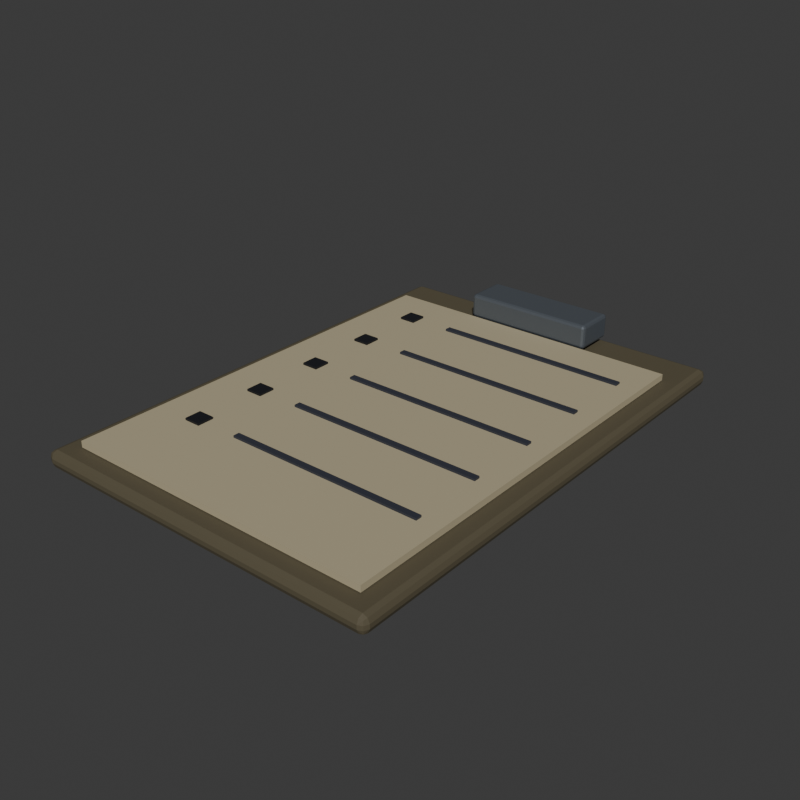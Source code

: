 # Source: paperwork_clipboard.blend  (saved by Blender 5.2.44; exported with 4.5.12 LTS)
import bpy
from mathutils import Matrix  # noqa: F401  (used for matrix-valued properties, if any)

bpy.ops.wm.read_factory_settings(use_empty=True)
scene = bpy.context.scene
scene.name = 'Scene'

# ---- collections
col_collection = bpy.data.collections.new('Collection'); scene.collection.children.link(col_collection)

# ---- materials (node trees are filled in below, after node groups)
mat_worn_walnut_laminate_014 = bpy.data.materials.new('Worn walnut laminate.014')
mat_worn_walnut_laminate_014.diffuse_color = (0.1022, 0.0865, 0.05127, 1.0)
mat_aged_labels_016 = bpy.data.materials.new('Aged labels.016')
mat_aged_labels_016.diffuse_color = (0.4564, 0.3968, 0.2582, 1.0)
mat_worn_slate_metal_011 = bpy.data.materials.new('Worn slate metal.011')
mat_worn_slate_metal_011.diffuse_color = (0.1413, 0.162, 0.1878, 1.0)
mat_charcoal_powdercoat_015 = bpy.data.materials.new('Charcoal powdercoat.015')
mat_charcoal_powdercoat_015.diffuse_color = (0.04231, 0.04667, 0.0648, 1.0)
mat_recesses_and_rubber_014 = bpy.data.materials.new('Recesses and rubber.014')
mat_recesses_and_rubber_014.diffuse_color = (0.005605, 0.006512, 0.01033, 1.0)

# ---- material node trees
mat_worn_walnut_laminate_014.use_nodes = True; mat_worn_walnut_laminate_014.node_tree.nodes.clear()
_N = mat_worn_walnut_laminate_014.node_tree.nodes; _L = mat_worn_walnut_laminate_014.node_tree.links
n0 = _N.new('ShaderNodeBsdfPrincipled'); n0.name = 'Principled BSDF'; n0.location = (-200, 100)
n0.inputs[0].default_value = (0.1022, 0.0865, 0.05127, 1.0)
n0.inputs[2].default_value = 0.65
n0.inputs[10].default_value = 0.005
n0.inputs[27].default_value = (0.1022, 0.0865, 0.05127, 1.0)
n1 = _N.new('ShaderNodeOutputMaterial'); n1.name = 'Material Output'; n1.location = (200, 100)
_L.new(n0.outputs[0], n1.inputs[0])
n1.is_active_output = True
mat_aged_labels_016.use_nodes = True; mat_aged_labels_016.node_tree.nodes.clear()
_N = mat_aged_labels_016.node_tree.nodes; _L = mat_aged_labels_016.node_tree.links
n0 = _N.new('ShaderNodeBsdfPrincipled'); n0.name = 'Principled BSDF'; n0.location = (-200, 100)
n0.inputs[0].default_value = (0.4564, 0.3968, 0.2582, 1.0)
n0.inputs[2].default_value = 0.65
n0.inputs[10].default_value = 0.005
n0.inputs[27].default_value = (0.4564, 0.3968, 0.2582, 1.0)
n1 = _N.new('ShaderNodeOutputMaterial'); n1.name = 'Material Output'; n1.location = (200, 100)
_L.new(n0.outputs[0], n1.inputs[0])
n1.is_active_output = True
mat_worn_slate_metal_011.use_nodes = True; mat_worn_slate_metal_011.node_tree.nodes.clear()
_N = mat_worn_slate_metal_011.node_tree.nodes; _L = mat_worn_slate_metal_011.node_tree.links
n0 = _N.new('ShaderNodeBsdfPrincipled'); n0.name = 'Principled BSDF'; n0.location = (-200, 100)
n0.inputs[0].default_value = (0.1413, 0.162, 0.1878, 1.0)
n0.inputs[1].default_value = 0.55
n0.inputs[10].default_value = 0.005
n0.inputs[27].default_value = (0.1413, 0.162, 0.1878, 1.0)
n1 = _N.new('ShaderNodeOutputMaterial'); n1.name = 'Material Output'; n1.location = (200, 100)
_L.new(n0.outputs[0], n1.inputs[0])
n1.is_active_output = True
mat_charcoal_powdercoat_015.use_nodes = True; mat_charcoal_powdercoat_015.node_tree.nodes.clear()
_N = mat_charcoal_powdercoat_015.node_tree.nodes; _L = mat_charcoal_powdercoat_015.node_tree.links
n0 = _N.new('ShaderNodeBsdfPrincipled'); n0.name = 'Principled BSDF'; n0.location = (-200, 100)
n0.inputs[0].default_value = (0.04231, 0.04667, 0.0648, 1.0)
n0.inputs[1].default_value = 0.25
n0.inputs[2].default_value = 0.65
n0.inputs[10].default_value = 0.005
n0.inputs[27].default_value = (0.04231, 0.04667, 0.0648, 1.0)
n1 = _N.new('ShaderNodeOutputMaterial'); n1.name = 'Material Output'; n1.location = (200, 100)
_L.new(n0.outputs[0], n1.inputs[0])
n1.is_active_output = True
mat_recesses_and_rubber_014.use_nodes = True; mat_recesses_and_rubber_014.node_tree.nodes.clear()
_N = mat_recesses_and_rubber_014.node_tree.nodes; _L = mat_recesses_and_rubber_014.node_tree.links
n0 = _N.new('ShaderNodeBsdfPrincipled'); n0.name = 'Principled BSDF'; n0.location = (-200, 100)
n0.inputs[0].default_value = (0.005605, 0.006512, 0.01033, 1.0)
n0.inputs[2].default_value = 0.65
n0.inputs[10].default_value = 0.005
n0.inputs[27].default_value = (0.005605, 0.006512, 0.01033, 1.0)
n1 = _N.new('ShaderNodeOutputMaterial'); n1.name = 'Material Output'; n1.location = (200, 100)
_L.new(n0.outputs[0], n1.inputs[0])
n1.is_active_output = True

# ---- world
world_world = bpy.data.worlds.new('World'); scene.world = world_world
world_world.use_nodes = True; world_world.node_tree.nodes.clear()
_N = world_world.node_tree.nodes; _L = world_world.node_tree.links
n0 = _N.new('ShaderNodeOutputWorld'); n0.name = 'World Output'; n0.location = (200, 100)
n1 = _N.new('ShaderNodeBackground'); n1.name = 'Background'; n1.location = (-200, 100)
n1.inputs[0].default_value = (0.05088, 0.05088, 0.05088, 1.0)
_L.new(n1.outputs[0], n0.inputs[0])
n0.is_active_output = True
world_world.color = (0.22, 0.22, 0.22)
world_world.sun_shadow_jitter_overblur = 0.0

# ---- meshes
me_cube_131 = bpy.data.meshes.new('Cube.131')
me_cube_131.from_pydata([(-0.164, -0.234, 0.0), (-0.164, -0.24, 0.006), (-0.17, -0.234, 0.006), (-0.164, -0.2382, 0.001757), (-0.1675, -0.2375, 0.002536), (-0.1682, -0.2382, 0.006), (-0.1682, -0.234, 0.001757), (-0.164, -0.24, 0.01), (-0.164, -0.234, 0.016), (-0.17, -0.234, 0.01), (-0.164, -0.2382, 0.01424), (-0.1675, -0.2375, 0.01346), (-0.1682, -0.234, 0.01424), (-0.1682, -0.2382, 0.01), (-0.164, 0.234, 0.0), (-0.17, 0.234, 0.006), (-0.164, 0.24, 0.006), (-0.1682, 0.234, 0.001757), (-0.1675, 0.2375, 0.002536), (-0.1682, 0.2382, 0.006), (-0.164, 0.2382, 0.001757), (-0.164, 0.234, 0.016), (-0.164, 0.24, 0.01), (-0.17, 0.234, 0.01), (-0.164, 0.2382, 0.01424), (-0.1675, 0.2375, 0.01346), (-0.1682, 0.2382, 0.01), (-0.1682, 0.234, 0.01424), (0.164, -0.234, 0.0), (0.17, -0.234, 0.006), (0.164, -0.24, 0.006), (0.1682, -0.234, 0.001757), (0.1675, -0.2375, 0.002536), (0.1682, -0.2382, 0.006), (0.164, -0.2382, 0.001757), (0.164, -0.234, 0.016), (0.164, -0.24, 0.01), (0.17, -0.234, 0.01), (0.164, -0.2382, 0.01424), (0.1675, -0.2375, 0.01346), (0.1682, -0.2382, 0.01), (0.1682, -0.234, 0.01424), (0.164, 0.234, 0.0), (0.164, 0.24, 0.006), (0.17, 0.234, 0.006), (0.164, 0.2382, 0.001757), (0.1675, 0.2375, 0.002536), (0.1682, 0.2382, 0.006), (0.1682, 0.234, 0.001757), (0.164, 0.234, 0.016), (0.17, 0.234, 0.01), (0.164, 0.24, 0.01), (0.1682, 0.234, 0.01424), (0.1675, 0.2375, 0.01346), (0.1682, 0.2382, 0.01), (0.164, 0.2382, 0.01424), (-0.15, -0.22, 0.017), (-0.15, -0.22, 0.023), (-0.15, 0.19, 0.017), (-0.15, 0.19, 0.023), (0.15, -0.22, 0.017), (0.15, -0.22, 0.023), (0.15, 0.19, 0.017), (0.15, 0.19, 0.023), (-0.062, 0.195, 0.021), (-0.062, 0.192, 0.024), (-0.065, 0.195, 0.024), (-0.062, 0.1929, 0.02188), (-0.06373, 0.1933, 0.02227), (-0.06412, 0.1929, 0.024), (-0.06412, 0.195, 0.02188), (-0.062, 0.192, 0.042), (-0.062, 0.195, 0.045), (-0.065, 0.195, 0.042), (-0.062, 0.1929, 0.04412), (-0.06373, 0.1933, 0.04373), (-0.06412, 0.195, 0.04412), (-0.06412, 0.1929, 0.042), (-0.062, 0.231, 0.021), (-0.065, 0.231, 0.024), (-0.062, 0.234, 0.024), (-0.06412, 0.231, 0.02188), (-0.06373, 0.2327, 0.02227), (-0.06412, 0.2331, 0.024), (-0.062, 0.2331, 0.02188), (-0.062, 0.231, 0.045), (-0.062, 0.234, 0.042), (-0.065, 0.231, 0.042), (-0.062, 0.2331, 0.04412), (-0.06373, 0.2327, 0.04373), (-0.06412, 0.2331, 0.042), (-0.06412, 0.231, 0.04412), (0.062, 0.195, 0.021), (0.065, 0.195, 0.024), (0.062, 0.192, 0.024), (0.06412, 0.195, 0.02188), (0.06373, 0.1933, 0.02227), (0.06412, 0.1929, 0.024), (0.062, 0.1929, 0.02188), (0.062, 0.195, 0.045), (0.062, 0.192, 0.042), (0.065, 0.195, 0.042), (0.062, 0.1929, 0.04412), (0.06373, 0.1933, 0.04373), (0.06412, 0.1929, 0.042), (0.06412, 0.195, 0.04412), (0.062, 0.231, 0.021), (0.062, 0.234, 0.024), (0.065, 0.231, 0.024), (0.062, 0.2331, 0.02188), (0.06373, 0.2327, 0.02227), (0.06412, 0.2331, 0.024), (0.06412, 0.231, 0.02188), (0.062, 0.231, 0.045), (0.065, 0.231, 0.042), (0.062, 0.234, 0.042), (0.06412, 0.231, 0.04412), (0.06373, 0.2327, 0.04373), (0.06412, 0.2331, 0.042), (0.062, 0.2331, 0.04412), (-0.06, 0.142, 0.023), (-0.06, 0.142, 0.025), (-0.06, 0.148, 0.023), (-0.06, 0.148, 0.025), (0.13, 0.142, 0.023), (0.13, 0.142, 0.025), (0.13, 0.148, 0.023), (0.13, 0.148, 0.025), (-0.113, 0.137, 0.023), (-0.113, 0.137, 0.025), (-0.113, 0.153, 0.023), (-0.113, 0.153, 0.025), (-0.097, 0.137, 0.023), (-0.097, 0.137, 0.025), (-0.097, 0.153, 0.023), (-0.097, 0.153, 0.025), (-0.06, 0.072, 0.023), (-0.06, 0.072, 0.025), (-0.06, 0.078, 0.023), (-0.06, 0.078, 0.025), (0.13, 0.072, 0.023), (0.13, 0.072, 0.025), (0.13, 0.078, 0.023), (0.13, 0.078, 0.025), (-0.113, 0.067, 0.023), (-0.113, 0.067, 0.025), (-0.113, 0.083, 0.023), (-0.113, 0.083, 0.025), (-0.097, 0.067, 0.023), (-0.097, 0.067, 0.025), (-0.097, 0.083, 0.023), (-0.097, 0.083, 0.025), (-0.06, 0.002, 0.023), (-0.06, 0.002, 0.025), (-0.06, 0.008, 0.023), (-0.06, 0.008, 0.025), (0.13, 0.002, 0.023), (0.13, 0.002, 0.025), (0.13, 0.008, 0.023), (0.13, 0.008, 0.025), (-0.113, -0.003, 0.023), (-0.113, -0.003, 0.025), (-0.113, 0.013, 0.023), (-0.113, 0.013, 0.025), (-0.097, -0.003, 0.023), (-0.097, -0.003, 0.025), (-0.097, 0.013, 0.023), (-0.097, 0.013, 0.025), (-0.06, -0.068, 0.023), (-0.06, -0.068, 0.025), (-0.06, -0.062, 0.023), (-0.06, -0.062, 0.025), (0.13, -0.068, 0.023), (0.13, -0.068, 0.025), (0.13, -0.062, 0.023), (0.13, -0.062, 0.025), (-0.113, -0.073, 0.023), (-0.113, -0.073, 0.025), (-0.113, -0.057, 0.023), (-0.113, -0.057, 0.025), (-0.097, -0.073, 0.023), (-0.097, -0.073, 0.025), (-0.097, -0.057, 0.023), (-0.097, -0.057, 0.025), (-0.06, -0.138, 0.023), (-0.06, -0.138, 0.025), (-0.06, -0.132, 0.023), (-0.06, -0.132, 0.025), (0.13, -0.138, 0.023), (0.13, -0.138, 0.025), (0.13, -0.132, 0.023), (0.13, -0.132, 0.025), (-0.113, -0.143, 0.023), (-0.113, -0.143, 0.025), (-0.113, -0.127, 0.023), (-0.113, -0.127, 0.025), (-0.097, -0.143, 0.023), (-0.097, -0.143, 0.025), (-0.097, -0.127, 0.023), (-0.097, -0.127, 0.025)], [], [(0, 3, 4, 6), (1, 5, 4, 3), (2, 6, 4, 5), (7, 10, 11, 13), (8, 12, 11, 10), (9, 13, 11, 12), (14, 17, 18, 20), (15, 19, 18, 17), (16, 20, 18, 19), (21, 24, 25, 27), (22, 26, 25, 24), (23, 27, 25, 26), (28, 31, 32, 34), (29, 33, 32, 31), (30, 34, 32, 33), (35, 38, 39, 41), (36, 40, 39, 38), (37, 41, 39, 40), (42, 45, 46, 48), (43, 47, 46, 45), (44, 48, 46, 47), (49, 52, 53, 55), (50, 54, 53, 52), (51, 55, 53, 54), (14, 0, 6, 17), (17, 6, 2, 15), (1, 7, 13, 5), (5, 13, 9, 2), (8, 21, 27, 12), (12, 27, 23, 9), (22, 16, 19, 26), (26, 19, 15, 23), (42, 14, 20, 45), (45, 20, 16, 43), (21, 49, 55, 24), (24, 55, 51, 22), (50, 44, 47, 54), (54, 47, 43, 51), (28, 42, 48, 31), (31, 48, 44, 29), (49, 35, 41, 52), (52, 41, 37, 50), (36, 30, 33, 40), (40, 33, 29, 37), (0, 28, 34, 3), (3, 34, 30, 1), (35, 8, 10, 38), (38, 10, 7, 36), (14, 42, 28, 0), (2, 9, 23, 15), (30, 36, 7, 1), (49, 21, 8, 35), (16, 22, 51, 43), (44, 50, 37, 29), (56, 57, 59, 58), (58, 59, 63, 62), (62, 63, 61, 60), (60, 61, 57, 56), (58, 62, 60, 56), (63, 59, 57, 61), (64, 67, 68, 70), (65, 69, 68, 67), (66, 70, 68, 69), (71, 74, 75, 77), (72, 76, 75, 74), (73, 77, 75, 76), (78, 81, 82, 84), (79, 83, 82, 81), (80, 84, 82, 83), (85, 88, 89, 91), (86, 90, 89, 88), (87, 91, 89, 90), (92, 95, 96, 98), (93, 97, 96, 95), (94, 98, 96, 97), (99, 102, 103, 105), (100, 104, 103, 102), (101, 105, 103, 104), (106, 109, 110, 112), (107, 111, 110, 109), (108, 112, 110, 111), (113, 116, 117, 119), (114, 118, 117, 116), (115, 119, 117, 118), (78, 64, 70, 81), (81, 70, 66, 79), (65, 71, 77, 69), (69, 77, 73, 66), (72, 85, 91, 76), (76, 91, 87, 73), (86, 80, 83, 90), (90, 83, 79, 87), (106, 78, 84, 109), (109, 84, 80, 107), (85, 113, 119, 88), (88, 119, 115, 86), (114, 108, 111, 118), (118, 111, 107, 115), (92, 106, 112, 95), (95, 112, 108, 93), (113, 99, 105, 116), (116, 105, 101, 114), (100, 94, 97, 104), (104, 97, 93, 101), (64, 92, 98, 67), (67, 98, 94, 65), (99, 72, 74, 102), (102, 74, 71, 100), (78, 106, 92, 64), (66, 73, 87, 79), (94, 100, 71, 65), (113, 85, 72, 99), (80, 86, 115, 107), (108, 114, 101, 93), (120, 121, 123, 122), (122, 123, 127, 126), (126, 127, 125, 124), (124, 125, 121, 120), (122, 126, 124, 120), (127, 123, 121, 125), (128, 129, 131, 130), (130, 131, 135, 134), (134, 135, 133, 132), (132, 133, 129, 128), (130, 134, 132, 128), (135, 131, 129, 133), (136, 137, 139, 138), (138, 139, 143, 142), (142, 143, 141, 140), (140, 141, 137, 136), (138, 142, 140, 136), (143, 139, 137, 141), (144, 145, 147, 146), (146, 147, 151, 150), (150, 151, 149, 148), (148, 149, 145, 144), (146, 150, 148, 144), (151, 147, 145, 149), (152, 153, 155, 154), (154, 155, 159, 158), (158, 159, 157, 156), (156, 157, 153, 152), (154, 158, 156, 152), (159, 155, 153, 157), (160, 161, 163, 162), (162, 163, 167, 166), (166, 167, 165, 164), (164, 165, 161, 160), (162, 166, 164, 160), (167, 163, 161, 165), (168, 169, 171, 170), (170, 171, 175, 174), (174, 175, 173, 172), (172, 173, 169, 168), (170, 174, 172, 168), (175, 171, 169, 173), (176, 177, 179, 178), (178, 179, 183, 182), (182, 183, 181, 180), (180, 181, 177, 176), (178, 182, 180, 176), (183, 179, 177, 181), (184, 185, 187, 186), (186, 187, 191, 190), (190, 191, 189, 188), (188, 189, 185, 184), (186, 190, 188, 184), (191, 187, 185, 189), (192, 193, 195, 194), (194, 195, 199, 198), (198, 199, 197, 196), (196, 197, 193, 192), (194, 198, 196, 192), (199, 195, 193, 197)])
me_cube_131.polygons.foreach_set('material_index', [0, 0, 0, 0, 0, 0, 0, 0, 0, 0, 0, 0, 0, 0, 0, 0, 0, 0, 0, 0, 0, 0, 0, 0, 0, 0, 0, 0, 0, 0, 0, 0, 0, 0, 0, 0, 0, 0, 0, 0, 0, 0, 0, 0, 0, 0, 0, 0, 0, 0, 0, 0, 0, 0, 1, 1, 1, 1, 1, 1, 2, 2, 2, 2, 2, 2, 2, 2, 2, 2, 2, 2, 2, 2, 2, 2, 2, 2, 2, 2, 2, 2, 2, 2, 2, 2, 2, 2, 2, 2, 2, 2, 2, 2, 2, 2, 2, 2, 2, 2, 2, 2, 2, 2, 2, 2, 2, 2, 2, 2, 2, 2, 2, 2, 3, 3, 3, 3, 3, 3, 4, 4, 4, 4, 4, 4, 3, 3, 3, 3, 3, 3, 4, 4, 4, 4, 4, 4, 3, 3, 3, 3, 3, 3, 4, 4, 4, 4, 4, 4, 3, 3, 3, 3, 3, 3, 4, 4, 4, 4, 4, 4, 3, 3, 3, 3, 3, 3, 4, 4, 4, 4, 4, 4])
_uv = me_cube_131.uv_layers.new(name='UVMap')
_uv.uv.foreach_set('vector', [0.1294, 0.7469, 0.1294, 0.75, 0.1269, 0.75, 0.125, 0.7469, 0.4688, 0.9956, 0.4688, 1.0, 0.4146, 1.0, 0.375, 0.9956, 0.4688, 0.003125, 0.375, 0.003125, 0.375, 0.001321, 0.4688, 0.0, 0.5312, 0.9956, 0.625, 0.9956, 0.625, 0.9981, 0.5312, 1.0, 0.8706, 0.7469, 0.875, 0.7469, 0.875, 0.7487, 0.8706, 0.75, 0.5313, 0.003125, 0.5312, 0.0, 0.5854, 0.0, 0.625, 0.003125, 0.1294, 0.5031, 0.125, 0.5031, 0.125, 0.5013, 0.1294, 0.5, 0.4688, 0.2469, 0.4688, 0.25, 0.3948, 0.2509, 0.375, 0.2469, 0.4688, 0.2544, 0.375, 0.2544, 0.3948, 0.2509, 0.4688, 0.25, 0.8706, 0.5031, 0.8706, 0.5, 0.8731, 0.5, 0.875, 0.5031, 0.5312, 0.2544, 0.5312, 0.25, 0.6052, 0.2493, 0.625, 0.2544, 0.5312, 0.2469, 0.625, 0.2469, 0.6052, 0.2493, 0.5312, 0.25, 0.3706, 0.7469, 0.375, 0.7469, 0.3882, 0.7502, 0.3728, 0.7522, 0.4688, 0.7469, 0.4688, 0.75, 0.3882, 0.7502, 0.375, 0.7469, 0.4688, 0.7544, 0.3728, 0.7522, 0.3882, 0.7502, 0.4688, 0.75, 0.6294, 0.7469, 0.6272, 0.7522, 0.6124, 0.7496, 0.625, 0.7469, 0.5312, 0.7544, 0.5312, 0.75, 0.6124, 0.7496, 0.6272, 0.7522, 0.5312, 0.7469, 0.625, 0.7469, 0.6124, 0.7496, 0.5312, 0.75, 0.3706, 0.5031, 0.3728, 0.4978, 0.3876, 0.5004, 0.375, 0.5031, 0.4688, 0.4956, 0.4688, 0.5, 0.3876, 0.5004, 0.3728, 0.4978, 0.4688, 0.5031, 0.375, 0.5031, 0.3876, 0.5004, 0.4688, 0.5, 0.6294, 0.5031, 0.625, 0.5031, 0.6118, 0.4998, 0.6272, 0.4978, 0.5313, 0.5031, 0.5312, 0.5, 0.6118, 0.4998, 0.625, 0.5031, 0.5312, 0.4956, 0.6272, 0.4978, 0.6118, 0.4998, 0.5312, 0.5, 0.1294, 0.5031, 0.1294, 0.7469, 0.125, 0.7469, 0.125, 0.5031, 0.375, 0.2469, 0.375, 0.003125, 0.4688, 0.003125, 0.4688, 0.2469, 0.4688, 0.9956, 0.5312, 0.9956, 0.5312, 1.0, 0.4688, 1.0, 0.4688, 0.0, 0.5312, 0.0, 0.5313, 0.003125, 0.4688, 0.003125, 0.8706, 0.7469, 0.8706, 0.5031, 0.875, 0.5031, 0.875, 0.7469, 0.625, 0.003125, 0.625, 0.2469, 0.5312, 0.2469, 0.5313, 0.003125, 0.5312, 0.2544, 0.4688, 0.2544, 0.4688, 0.25, 0.5312, 0.25, 0.5312, 0.25, 0.4688, 0.25, 0.4688, 0.2469, 0.5312, 0.2469, 0.3706, 0.5031, 0.1294, 0.5031, 0.1294, 0.5, 0.3728, 0.4978, 0.3728, 0.4978, 0.375, 0.2544, 0.4688, 0.2544, 0.4688, 0.4956, 0.8706, 0.5031, 0.6294, 0.5031, 0.6272, 0.4978, 0.8706, 0.5, 0.625, 0.2544, 0.6272, 0.4978, 0.5312, 0.4956, 0.5312, 0.2544, 0.5313, 0.5031, 0.4688, 0.5031, 0.4688, 0.5, 0.5312, 0.5, 0.5312, 0.5, 0.4688, 0.5, 0.4688, 0.4956, 0.5312, 0.4956, 0.3706, 0.7469, 0.3706, 0.5031, 0.375, 0.5031, 0.375, 0.7469, 0.375, 0.7469, 0.375, 0.5031, 0.4688, 0.5031, 0.4688, 0.7469, 0.6294, 0.5031, 0.6294, 0.7469, 0.625, 0.7469, 0.625, 0.5031, 0.625, 0.5031, 0.625, 0.7469, 0.5312, 0.7469, 0.5313, 0.5031, 0.5312, 0.7544, 0.4688, 0.7544, 0.4688, 0.75, 0.5312, 0.75, 0.5312, 0.75, 0.4688, 0.75, 0.4688, 0.7469, 0.5312, 0.7469, 0.1294, 0.7469, 0.3706, 0.7469, 0.3728, 0.7522, 0.1294, 0.75, 0.375, 0.9956, 0.3728, 0.7522, 0.4688, 0.7544, 0.4688, 0.9956, 0.6294, 0.7469, 0.8706, 0.7469, 0.8706, 0.75, 0.6272, 0.7522, 0.6272, 0.7522, 0.625, 0.9956, 0.5312, 0.9956, 0.5312, 0.7544, 0.1294, 0.5031, 0.3706, 0.5031, 0.3706, 0.7469, 0.1294, 0.7469, 0.4688, 0.003125, 0.5313, 0.003125, 0.5312, 0.2469, 0.4688, 0.2469, 0.4688, 0.7544, 0.5312, 0.7544, 0.5312, 0.9956, 0.4688, 0.9956, 0.6294, 0.5031, 0.8706, 0.5031, 0.8706, 0.7469, 0.6294, 0.7469, 0.4688, 0.2544, 0.5312, 0.2544, 0.5312, 0.4956, 0.4688, 0.4956, 0.4688, 0.5031, 0.5313, 0.5031, 0.5312, 0.7469, 0.4688, 0.7469, 0.375, 0.0, 0.625, 0.0, 0.625, 0.25, 0.375, 0.25, 0.375, 0.25, 0.625, 0.25, 0.625, 0.5, 0.375, 0.5, 0.375, 0.5, 0.625, 0.5, 0.625, 0.75, 0.375, 0.75, 0.375, 0.75, 0.625, 0.75, 0.625, 1.0, 0.375, 1.0, 0.125, 0.5, 0.375, 0.5, 0.375, 0.75, 0.125, 0.75, 0.625, 0.5, 0.875, 0.5, 0.875, 0.75, 0.625, 0.75, 0.1308, 0.7321, 0.1308, 0.75, 0.1274, 0.75, 0.125, 0.7321, 0.4062, 0.9942, 0.4062, 1.0, 0.3882, 1.0, 0.375, 0.9942, 0.4062, 0.01786, 0.375, 0.01786, 0.375, 0.007547, 0.4062, 0.0, 0.5938, 0.9942, 0.625, 0.9942, 0.625, 0.9976, 0.5938, 1.0, 0.8692, 0.7321, 0.875, 0.7321, 0.875, 0.7425, 0.8692, 0.75, 0.5938, 0.01786, 0.5938, 0.0, 0.6118, 0.0, 0.625, 0.01786, 0.1308, 0.5179, 0.125, 0.5179, 0.125, 0.5075, 0.1308, 0.5, 0.4062, 0.2321, 0.4062, 0.25, 0.3816, 0.2512, 0.375, 0.2321, 0.4063, 0.2558, 0.375, 0.2558, 0.3816, 0.2512, 0.4062, 0.25, 0.8692, 0.5179, 0.8692, 0.5, 0.8726, 0.5, 0.875, 0.5179, 0.5938, 0.2558, 0.5938, 0.25, 0.6184, 0.2462, 0.625, 0.2558, 0.5937, 0.2321, 0.625, 0.2321, 0.6184, 0.2462, 0.5938, 0.25, 0.3692, 0.7321, 0.375, 0.7321, 0.3794, 0.7483, 0.3721, 0.7529, 0.4062, 0.7321, 0.4062, 0.75, 0.3794, 0.7483, 0.375, 0.7321, 0.4063, 0.7558, 0.3721, 0.7529, 0.3794, 0.7483, 0.4062, 0.75, 0.6308, 0.7321, 0.6279, 0.7529, 0.6214, 0.7475, 0.625, 0.7321, 0.5938, 0.7558, 0.5938, 0.75, 0.6214, 0.7475, 0.6279, 0.7529, 0.5937, 0.7321, 0.625, 0.7321, 0.6214, 0.7475, 0.5938, 0.75, 0.3692, 0.5179, 0.3721, 0.4971, 0.3786, 0.5025, 0.375, 0.5179, 0.4062, 0.4942, 0.4062, 0.5, 0.3786, 0.5025, 0.3721, 0.4971, 0.4062, 0.5179, 0.375, 0.5179, 0.3786, 0.5025, 0.4062, 0.5, 0.6308, 0.5179, 0.625, 0.5179, 0.6206, 0.5017, 0.6279, 0.4971, 0.5938, 0.5179, 0.5938, 0.5, 0.6206, 0.5017, 0.625, 0.5179, 0.5938, 0.4942, 0.6279, 0.4971, 0.6206, 0.5017, 0.5938, 0.5, 0.1308, 0.5179, 0.1308, 0.7321, 0.125, 0.7321, 0.125, 0.5179, 0.375, 0.2321, 0.375, 0.01786, 0.4062, 0.01786, 0.4062, 0.2321, 0.4062, 0.9942, 0.5938, 0.9942, 0.5938, 1.0, 0.4062, 1.0, 0.4062, 0.0, 0.5938, 0.0, 0.5938, 0.01786, 0.4062, 0.01786, 0.8692, 0.7321, 0.8692, 0.5179, 0.875, 0.5179, 0.875, 0.7321, 0.625, 0.01786, 0.625, 0.2321, 0.5937, 0.2321, 0.5938, 0.01786, 0.5938, 0.2558, 0.4063, 0.2558, 0.4062, 0.25, 0.5938, 0.25, 0.5938, 0.25, 0.4062, 0.25, 0.4062, 0.2321, 0.5937, 0.2321, 0.3692, 0.5179, 0.1308, 0.5179, 0.1308, 0.5, 0.3721, 0.4971, 0.3721, 0.4971, 0.375, 0.2558, 0.4063, 0.2558, 0.4062, 0.4942, 0.8692, 0.5179, 0.6308, 0.5179, 0.6279, 0.4971, 0.8692, 0.5, 0.625, 0.2558, 0.6279, 0.4971, 0.5938, 0.4942, 0.5938, 0.2558, 0.5938, 0.5179, 0.4062, 0.5179, 0.4062, 0.5, 0.5938, 0.5, 0.5938, 0.5, 0.4062, 0.5, 0.4062, 0.4942, 0.5938, 0.4942, 0.3692, 0.7321, 0.3692, 0.5179, 0.375, 0.5179, 0.375, 0.7321, 0.375, 0.7321, 0.375, 0.5179, 0.4062, 0.5179, 0.4062, 0.7321, 0.6308, 0.5179, 0.6308, 0.7321, 0.625, 0.7321, 0.625, 0.5179, 0.625, 0.5179, 0.625, 0.7321, 0.5937, 0.7321, 0.5938, 0.5179, 0.5938, 0.7558, 0.4063, 0.7558, 0.4062, 0.75, 0.5938, 0.75, 0.5938, 0.75, 0.4062, 0.75, 0.4062, 0.7321, 0.5937, 0.7321, 0.1308, 0.7321, 0.3692, 0.7321, 0.3721, 0.7529, 0.1308, 0.75, 0.375, 0.9942, 0.3721, 0.7529, 0.4063, 0.7558, 0.4062, 0.9942, 0.6308, 0.7321, 0.8692, 0.7321, 0.8692, 0.75, 0.6279, 0.7529, 0.6279, 0.7529, 0.625, 0.9942, 0.5938, 0.9942, 0.5938, 0.7558, 0.1308, 0.5179, 0.3692, 0.5179, 0.3692, 0.7321, 0.1308, 0.7321, 0.4062, 0.01786, 0.5938, 0.01786, 0.5937, 0.2321, 0.4062, 0.2321, 0.4063, 0.7558, 0.5938, 0.7558, 0.5938, 0.9942, 0.4062, 0.9942, 0.6308, 0.5179, 0.8692, 0.5179, 0.8692, 0.7321, 0.6308, 0.7321, 0.4063, 0.2558, 0.5938, 0.2558, 0.5938, 0.4942, 0.4062, 0.4942, 0.4062, 0.5179, 0.5938, 0.5179, 0.5937, 0.7321, 0.4062, 0.7321, 0.375, 0.0, 0.625, 0.0, 0.625, 0.25, 0.375, 0.25, 0.375, 0.25, 0.625, 0.25, 0.625, 0.5, 0.375, 0.5, 0.375, 0.5, 0.625, 0.5, 0.625, 0.75, 0.375, 0.75, 0.375, 0.75, 0.625, 0.75, 0.625, 1.0, 0.375, 1.0, 0.125, 0.5, 0.375, 0.5, 0.375, 0.75, 0.125, 0.75, 0.625, 0.5, 0.875, 0.5, 0.875, 0.75, 0.625, 0.75, 0.375, 0.0, 0.625, 0.0, 0.625, 0.25, 0.375, 0.25, 0.375, 0.25, 0.625, 0.25, 0.625, 0.5, 0.375, 0.5, 0.375, 0.5, 0.625, 0.5, 0.625, 0.75, 0.375, 0.75, 0.375, 0.75, 0.625, 0.75, 0.625, 1.0, 0.375, 1.0, 0.125, 0.5, 0.375, 0.5, 0.375, 0.75, 0.125, 0.75, 0.625, 0.5, 0.875, 0.5, 0.875, 0.75, 0.625, 0.75, 0.375, 0.0, 0.625, 0.0, 0.625, 0.25, 0.375, 0.25, 0.375, 0.25, 0.625, 0.25, 0.625, 0.5, 0.375, 0.5, 0.375, 0.5, 0.625, 0.5, 0.625, 0.75, 0.375, 0.75, 0.375, 0.75, 0.625, 0.75, 0.625, 1.0, 0.375, 1.0, 0.125, 0.5, 0.375, 0.5, 0.375, 0.75, 0.125, 0.75, 0.625, 0.5, 0.875, 0.5, 0.875, 0.75, 0.625, 0.75, 0.375, 0.0, 0.625, 0.0, 0.625, 0.25, 0.375, 0.25, 0.375, 0.25, 0.625, 0.25, 0.625, 0.5, 0.375, 0.5, 0.375, 0.5, 0.625, 0.5, 0.625, 0.75, 0.375, 0.75, 0.375, 0.75, 0.625, 0.75, 0.625, 1.0, 0.375, 1.0, 0.125, 0.5, 0.375, 0.5, 0.375, 0.75, 0.125, 0.75, 0.625, 0.5, 0.875, 0.5, 0.875, 0.75, 0.625, 0.75, 0.375, 0.0, 0.625, 0.0, 0.625, 0.25, 0.375, 0.25, 0.375, 0.25, 0.625, 0.25, 0.625, 0.5, 0.375, 0.5, 0.375, 0.5, 0.625, 0.5, 0.625, 0.75, 0.375, 0.75, 0.375, 0.75, 0.625, 0.75, 0.625, 1.0, 0.375, 1.0, 0.125, 0.5, 0.375, 0.5, 0.375, 0.75, 0.125, 0.75, 0.625, 0.5, 0.875, 0.5, 0.875, 0.75, 0.625, 0.75, 0.375, 0.0, 0.625, 0.0, 0.625, 0.25, 0.375, 0.25, 0.375, 0.25, 0.625, 0.25, 0.625, 0.5, 0.375, 0.5, 0.375, 0.5, 0.625, 0.5, 0.625, 0.75, 0.375, 0.75, 0.375, 0.75, 0.625, 0.75, 0.625, 1.0, 0.375, 1.0, 0.125, 0.5, 0.375, 0.5, 0.375, 0.75, 0.125, 0.75, 0.625, 0.5, 0.875, 0.5, 0.875, 0.75, 0.625, 0.75, 0.375, 0.0, 0.625, 0.0, 0.625, 0.25, 0.375, 0.25, 0.375, 0.25, 0.625, 0.25, 0.625, 0.5, 0.375, 0.5, 0.375, 0.5, 0.625, 0.5, 0.625, 0.75, 0.375, 0.75, 0.375, 0.75, 0.625, 0.75, 0.625, 1.0, 0.375, 1.0, 0.125, 0.5, 0.375, 0.5, 0.375, 0.75, 0.125, 0.75, 0.625, 0.5, 0.875, 0.5, 0.875, 0.75, 0.625, 0.75, 0.375, 0.0, 0.625, 0.0, 0.625, 0.25, 0.375, 0.25, 0.375, 0.25, 0.625, 0.25, 0.625, 0.5, 0.375, 0.5, 0.375, 0.5, 0.625, 0.5, 0.625, 0.75, 0.375, 0.75, 0.375, 0.75, 0.625, 0.75, 0.625, 1.0, 0.375, 1.0, 0.125, 0.5, 0.375, 0.5, 0.375, 0.75, 0.125, 0.75, 0.625, 0.5, 0.875, 0.5, 0.875, 0.75, 0.625, 0.75, 0.375, 0.0, 0.625, 0.0, 0.625, 0.25, 0.375, 0.25, 0.375, 0.25, 0.625, 0.25, 0.625, 0.5, 0.375, 0.5, 0.375, 0.5, 0.625, 0.5, 0.625, 0.75, 0.375, 0.75, 0.375, 0.75, 0.625, 0.75, 0.625, 1.0, 0.375, 1.0, 0.125, 0.5, 0.375, 0.5, 0.375, 0.75, 0.125, 0.75, 0.625, 0.5, 0.875, 0.5, 0.875, 0.75, 0.625, 0.75, 0.375, 0.0, 0.625, 0.0, 0.625, 0.25, 0.375, 0.25, 0.375, 0.25, 0.625, 0.25, 0.625, 0.5, 0.375, 0.5, 0.375, 0.5, 0.625, 0.5, 0.625, 0.75, 0.375, 0.75, 0.375, 0.75, 0.625, 0.75, 0.625, 1.0, 0.375, 1.0, 0.125, 0.5, 0.375, 0.5, 0.375, 0.75, 0.125, 0.75, 0.625, 0.5, 0.875, 0.5, 0.875, 0.75, 0.625, 0.75])
me_cube_131.materials.append(mat_worn_walnut_laminate_014)
me_cube_131.materials.append(mat_aged_labels_016)
me_cube_131.materials.append(mat_worn_slate_metal_011)
me_cube_131.materials.append(mat_charcoal_powdercoat_015)
me_cube_131.materials.append(mat_recesses_and_rubber_014)
me_cube_131.update()

# ---- objects
ob_paperwork_clipboard = bpy.data.objects.new('paperwork_clipboard', me_cube_131)

# ---- transforms, parenting, visibility, modifiers, constraints
ob_paperwork_clipboard.location = (0.0, 0.0, 0.0)

# ---- collection membership
col_collection.objects.link(ob_paperwork_clipboard)

# ---- scene / render settings (as saved in the file)
scene.frame_start = 1; scene.frame_end = 250; scene.frame_set(1)
scene.render.engine = 'CYCLES'
scene.render.resolution_x = 640
scene.render.resolution_y = 640
scene.render.bake_bias = 0.0
scene.render.bake_samples = 0
scene.render.compositor_device = 'GPU'
scene.cycles.samples = 32
scene.eevee.use_volume_custom_range = False
scene.eevee.fast_gi_thickness_near = 0.1
scene.eevee.fast_gi_thickness_far = 0.0
scene.eevee.ray_tracing_options.screen_trace_thickness = 0.1
bpy.context.view_layer.update()

# ---- added for rendering (the .blend has no active camera and no usable light): camera, sun
cam_auto = bpy.data.cameras.new('AutoCamera')
cam_auto.lens = 50.0
cam_auto.sensor_width = 36.0
cam_auto.clip_end = 1000.0
ob_auto_camera = bpy.data.objects.new('AutoCamera', cam_auto)
scene.collection.objects.link(ob_auto_camera)
ob_auto_camera.location = (0.545824, -0.654989, 0.459159)
ob_auto_camera.rotation_euler = (1.09748, -7.21219e-08, 0.694738)
scene.camera = ob_auto_camera
light_auto_sun = bpy.data.lights.new('AutoSun', 'SUN')
light_auto_sun.energy = 3.0
light_auto_sun.angle = 0.0523599
ob_auto_sun = bpy.data.objects.new('AutoSun', light_auto_sun)
scene.collection.objects.link(ob_auto_sun)
ob_auto_sun.rotation_euler = (0.872665, 0.174533, 0.523599)
bpy.context.view_layer.update()
